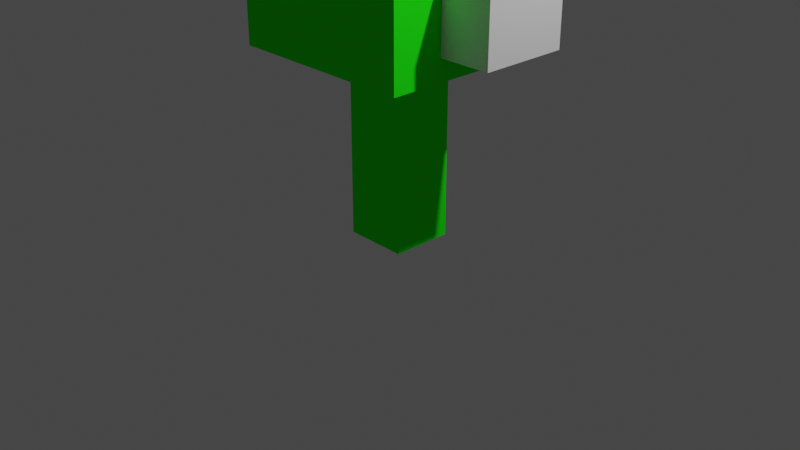 # Source: tree.blend  (saved by Blender 2.82.7; exported with 4.5.12 LTS)
import bpy
from mathutils import Matrix  # noqa: F401  (used for matrix-valued properties, if any)

bpy.ops.wm.read_factory_settings(use_empty=True)
scene = bpy.context.scene
scene.name = 'Scene'

# ---- collections
col_collection = bpy.data.collections.new('Collection'); scene.collection.children.link(col_collection)

# ---- materials (node trees are filled in below, after node groups)
mat_material_001 = bpy.data.materials.new('Material.001')
mat_material_001.alpha_threshold = 0.0
mat_material_001.use_transparent_shadow = False
mat_material_001.preview_render_type = 'FLAT'
mat_material_001.diffuse_color = (0.01617, 1.0, 0.008214, 1.0)
mat_material_001.line_color = (0.0, 0.0, 0.0, 1.0)
mat_material_005 = bpy.data.materials.new('Material.005')
mat_material_005.alpha_threshold = 0.0
mat_material_005.use_transparent_shadow = False
mat_material_005.line_color = (0.0, 0.0, 0.0, 1.0)
mat_material_006 = bpy.data.materials.new('Material.006')
mat_material_006.alpha_threshold = 0.0
mat_material_006.use_transparent_shadow = False
mat_material_006.line_color = (0.0, 0.0, 0.0, 1.0)
mat_material_009 = bpy.data.materials.new('Material.009')
mat_material_009.alpha_threshold = 0.0
mat_material_009.use_transparent_shadow = False
mat_material_009.line_color = (0.0, 0.0, 0.0, 1.0)

# ---- material node trees
mat_material_005.use_nodes = True; mat_material_005.node_tree.nodes.clear()
_N = mat_material_005.node_tree.nodes; _L = mat_material_005.node_tree.links
n0 = _N.new('ShaderNodeOutputMaterial'); n0.name = 'Material Output'; n0.location = (300, 300)
n1 = _N.new('ShaderNodeBsdfPrincipled'); n1.name = 'Principled BSDF'; n1.location = (10, 300)
n1.distribution = 'GGX'
n1.subsurface_method = 'BURLEY'
n1.inputs[2].default_value = 0.4
n1.inputs[3].default_value = 1.45
n1.inputs[27].default_value = (0.0, 0.0, 0.0, 1.0)
n1.inputs[28].default_value = 1.0
_L.new(n1.outputs[0], n0.inputs[0])
n0.is_active_output = True
mat_material_006.use_nodes = True; mat_material_006.node_tree.nodes.clear()
_N = mat_material_006.node_tree.nodes; _L = mat_material_006.node_tree.links
n0 = _N.new('ShaderNodeOutputMaterial'); n0.name = 'Material Output'; n0.location = (300, 300)
n1 = _N.new('ShaderNodeBsdfPrincipled'); n1.name = 'Principled BSDF'; n1.location = (10, 300)
n1.distribution = 'GGX'
n1.subsurface_method = 'BURLEY'
n1.inputs[2].default_value = 0.4
n1.inputs[3].default_value = 1.45
n1.inputs[27].default_value = (0.0, 0.0, 0.0, 1.0)
n1.inputs[28].default_value = 1.0
_L.new(n1.outputs[0], n0.inputs[0])
n0.is_active_output = True
mat_material_009.use_nodes = True; mat_material_009.node_tree.nodes.clear()
_N = mat_material_009.node_tree.nodes; _L = mat_material_009.node_tree.links
n0 = _N.new('ShaderNodeOutputMaterial'); n0.name = 'Material Output'; n0.location = (300, 300)
n1 = _N.new('ShaderNodeBsdfPrincipled'); n1.name = 'Principled BSDF'; n1.location = (10, 300)
n1.distribution = 'GGX'
n1.subsurface_method = 'BURLEY'
n1.inputs[2].default_value = 0.4
n1.inputs[3].default_value = 1.45
n1.inputs[27].default_value = (0.0, 0.0, 0.0, 1.0)
n1.inputs[28].default_value = 1.0
_L.new(n1.outputs[0], n0.inputs[0])
n0.is_active_output = True

# ---- world
world_world = bpy.data.worlds.new('World'); scene.world = world_world
world_world.use_nodes = True; world_world.node_tree.nodes.clear()
_N = world_world.node_tree.nodes; _L = world_world.node_tree.links
n0 = _N.new('ShaderNodeOutputWorld'); n0.name = 'World Output'; n0.location = (300, 300)
n1 = _N.new('ShaderNodeBackground'); n1.name = 'Background'; n1.location = (10, 300)
n1.inputs[0].default_value = (0.05088, 0.05088, 0.05088, 1.0)
_L.new(n1.outputs[0], n0.inputs[0])
n0.is_active_output = True
world_world.color = (0.05088, 0.05088, 0.05088)
world_world.use_sun_shadow = False
world_world.sun_shadow_jitter_overblur = 0.0

# ---- cameras
cam_camera = bpy.data.cameras.new('Camera')
cam_camera.clip_end = 100.0
cam_camera.ortho_scale = 7.314

# ---- lights
light_light = bpy.data.lights.new('Light', 'POINT')
light_light.transmission_factor = 0.0
light_light.energy = 1000.0
light_light.shadow_soft_size = 0.1
light_light.shadow_maximum_resolution = 0.006
light_light.use_absolute_resolution = True

# ---- meshes
me_cube = bpy.data.meshes.new('Cube')
me_cube.from_pydata([(0.3367, 0.9701, 0.3239), (0.3367, 0.9701, -0.3239), (0.3367, -0.9701, 0.3239), (0.3367, -0.9701, -0.3239), (-0.3367, 0.9701, 0.3239), (-0.3367, 0.9701, -0.3239), (-0.3367, -0.9701, 0.3239), (-0.3367, -0.9701, -0.3239)], [], [(0, 4, 6, 2), (3, 2, 6, 7), (7, 6, 4, 5), (5, 1, 3, 7), (1, 0, 2, 3), (5, 4, 0, 1)])
_uv = me_cube.uv_layers.new(name='UVMap')
_uv.uv.foreach_set('vector', [0.625, 0.5, 0.875, 0.5, 0.875, 0.75, 0.625, 0.75, 0.375, 0.75, 0.625, 0.75, 0.625, 1.0, 0.375, 1.0, 0.375, 0.0, 0.625, 0.0, 0.625, 0.25, 0.375, 0.25, 0.125, 0.5, 0.375, 0.5, 0.375, 0.75, 0.125, 0.75, 0.375, 0.5, 0.625, 0.5, 0.625, 0.75, 0.375, 0.75, 0.375, 0.25, 0.625, 0.25, 0.625, 0.5, 0.375, 0.5])
me_cube.materials.append(None)
me_cube.materials.append(None)
me_cube.use_remesh_preserve_volume = False
me_cube.use_remesh_preserve_attributes = False
me_cube.use_mirror_vertex_groups = False
me_cube.update()
me_cube_001 = bpy.data.meshes.new('Cube.001')
me_cube_001.from_pydata([(1.0, 2.993, 1.0), (1.0, 2.993, -1.0), (1.0, 0.9932, 1.0), (1.0, 0.9932, -1.0), (-1.0, 2.993, 1.0), (-1.0, 2.993, -1.0), (-1.0, 0.9932, 1.0), (-1.0, 0.9932, -1.0)], [], [(0, 4, 6, 2), (3, 2, 6, 7), (7, 6, 4, 5), (5, 1, 3, 7), (1, 0, 2, 3), (5, 4, 0, 1)])
_uv = me_cube_001.uv_layers.new(name='UVMap')
_uv.uv.foreach_set('vector', [0.625, 0.5, 0.875, 0.5, 0.875, 0.75, 0.625, 0.75, 0.375, 0.75, 0.625, 0.75, 0.625, 1.0, 0.375, 1.0, 0.375, 0.0, 0.625, 0.0, 0.625, 0.25, 0.375, 0.25, 0.125, 0.5, 0.375, 0.5, 0.375, 0.75, 0.125, 0.75, 0.375, 0.5, 0.625, 0.5, 0.625, 0.75, 0.375, 0.75, 0.375, 0.25, 0.625, 0.25, 0.625, 0.5, 0.375, 0.5])
_ca = me_cube_001.color_attributes.new('Col', 'BYTE_COLOR', 'CORNER')
_ca.data.foreach_set('color', [1.0, 1.0, 1.0, 1.0, 1.0, 1.0, 1.0, 1.0, 1.0, 1.0, 1.0, 1.0, 1.0, 1.0, 1.0, 1.0, 1.0, 1.0, 1.0, 1.0, 1.0, 1.0, 1.0, 1.0, 1.0, 1.0, 1.0, 1.0, 1.0, 1.0, 1.0, 1.0, 1.0, 1.0, 1.0, 1.0, 1.0, 1.0, 1.0, 1.0, 1.0, 1.0, 1.0, 1.0, 1.0, 1.0, 1.0, 1.0, 1.0, 1.0, 1.0, 1.0, 1.0, 1.0, 1.0, 1.0, 1.0, 1.0, 1.0, 1.0, 1.0, 1.0, 1.0, 1.0, 1.0, 1.0, 1.0, 1.0, 1.0, 1.0, 1.0, 1.0, 1.0, 1.0, 1.0, 1.0, 1.0, 1.0, 1.0, 1.0, 1.0, 1.0, 1.0, 1.0, 1.0, 1.0, 1.0, 1.0, 1.0, 1.0, 1.0, 1.0, 1.0, 1.0, 1.0, 1.0])
me_cube_001.materials.append(mat_material_001)
me_cube_001.materials.append(None)
me_cube_001.use_remesh_preserve_volume = False
me_cube_001.use_remesh_preserve_attributes = False
me_cube_001.use_mirror_vertex_groups = False
me_cube_001.update()
me_cube_002 = bpy.data.meshes.new('Cube.002')
me_cube_002.from_pydata([(0.5327, 3.94, 0.5593), (0.5327, 3.94, -0.5593), (0.5327, 2.525, 0.5593), (0.5327, 2.525, -0.5593), (-0.6063, 3.94, 0.5593), (-0.6063, 3.94, -0.5593), (-0.6063, 2.525, 0.5593), (-0.6063, 2.525, -0.5593)], [], [(0, 4, 6, 2), (3, 2, 6, 7), (7, 6, 4, 5), (5, 1, 3, 7), (1, 0, 2, 3), (5, 4, 0, 1)])
_uv = me_cube_002.uv_layers.new(name='UVMap')
_uv.uv.foreach_set('vector', [0.625, 0.5, 0.875, 0.5, 0.875, 0.75, 0.625, 0.75, 0.375, 0.75, 0.625, 0.75, 0.625, 1.0, 0.375, 1.0, 0.375, 0.0, 0.625, 0.0, 0.625, 0.25, 0.375, 0.25, 0.125, 0.5, 0.375, 0.5, 0.375, 0.75, 0.125, 0.75, 0.375, 0.5, 0.625, 0.5, 0.625, 0.75, 0.375, 0.75, 0.375, 0.25, 0.625, 0.25, 0.625, 0.5, 0.375, 0.5])
me_cube_002.materials.append(mat_material_005)
me_cube_002.materials.append(None)
me_cube_002.use_remesh_preserve_volume = False
me_cube_002.use_remesh_preserve_attributes = False
me_cube_002.use_mirror_vertex_groups = False
me_cube_002.update()
me_cube_003 = bpy.data.meshes.new('Cube.003')
me_cube_003.from_pydata([(1.539, 2.019, 0.4562), (1.539, 2.019, -0.4562), (1.539, 1.217, 0.4562), (1.539, 1.217, -0.4562), (0.8297, 2.019, 0.4562), (0.8297, 2.019, -0.4562), (0.8297, 1.217, 0.4562), (0.8297, 1.217, -0.4562)], [], [(0, 4, 6, 2), (3, 2, 6, 7), (7, 6, 4, 5), (5, 1, 3, 7), (1, 0, 2, 3), (5, 4, 0, 1)])
_uv = me_cube_003.uv_layers.new(name='UVMap')
_uv.uv.foreach_set('vector', [0.625, 0.5, 0.875, 0.5, 0.875, 0.75, 0.625, 0.75, 0.375, 0.75, 0.625, 0.75, 0.625, 1.0, 0.375, 1.0, 0.375, 0.0, 0.625, 0.0, 0.625, 0.25, 0.375, 0.25, 0.125, 0.5, 0.375, 0.5, 0.375, 0.75, 0.125, 0.75, 0.375, 0.5, 0.625, 0.5, 0.625, 0.75, 0.375, 0.75, 0.375, 0.25, 0.625, 0.25, 0.625, 0.5, 0.375, 0.5])
me_cube_003.materials.append(mat_material_006)
me_cube_003.materials.append(None)
me_cube_003.use_remesh_preserve_volume = False
me_cube_003.use_remesh_preserve_attributes = False
me_cube_003.use_mirror_vertex_groups = False
me_cube_003.update()
me_cube_004 = bpy.data.meshes.new('Cube.004')
me_cube_004.from_pydata([(-0.5508, 2.783, 0.5593), (-0.5508, 2.783, -0.5593), (-0.5508, 1.368, 0.5593), (-0.5508, 1.368, -0.5593), (-1.69, 2.783, 0.5593), (-1.69, 2.783, -0.5593), (-1.69, 1.368, 0.5593), (-1.69, 1.368, -0.5593)], [], [(0, 4, 6, 2), (3, 2, 6, 7), (7, 6, 4, 5), (5, 1, 3, 7), (1, 0, 2, 3), (5, 4, 0, 1)])
_uv = me_cube_004.uv_layers.new(name='UVMap')
_uv.uv.foreach_set('vector', [0.625, 0.5, 0.875, 0.5, 0.875, 0.75, 0.625, 0.75, 0.375, 0.75, 0.625, 0.75, 0.625, 1.0, 0.375, 1.0, 0.375, 0.0, 0.625, 0.0, 0.625, 0.25, 0.375, 0.25, 0.125, 0.5, 0.375, 0.5, 0.375, 0.75, 0.125, 0.75, 0.375, 0.5, 0.625, 0.5, 0.625, 0.75, 0.375, 0.75, 0.375, 0.25, 0.625, 0.25, 0.625, 0.5, 0.375, 0.5])
me_cube_004.materials.append(mat_material_009)
me_cube_004.materials.append(None)
me_cube_004.use_remesh_preserve_volume = False
me_cube_004.use_remesh_preserve_attributes = False
me_cube_004.use_mirror_vertex_groups = False
me_cube_004.update()

# ---- objects
ob_cube = bpy.data.objects.new('Cube', me_cube)
ob_light = bpy.data.objects.new('Light', light_light)
ob_camera = bpy.data.objects.new('Camera', cam_camera)
ob_cube_001 = bpy.data.objects.new('Cube.001', me_cube_001)
ob_tree1 = bpy.data.objects.new('tree1', me_cube_002)
ob_tree1_001 = bpy.data.objects.new('tree1.001', me_cube_003)
ob_tree1_002 = bpy.data.objects.new('tree1.002', me_cube_004)

# ---- transforms, parenting, visibility, modifiers, constraints
ob_cube.location = (0.0, 0.0, 0.8092)
ob_cube.rotation_euler = (7.853, -0.0, 0.0)
ob_cube.lock_rotations_4d = False
ob_cube.empty_display_type = 'ARROWS'
ob_cube.lineart.crease_threshold = 0.0
ob_cube.material_slots[0].link = 'OBJECT'; ob_cube.material_slots[0].material = mat_material_001
ob_cube.material_slots[1].link = 'OBJECT'; ob_cube.material_slots[1].material = None
ob_light.location = (4.076, 1.005, 6.713)
ob_light.rotation_euler = (0.6503, 0.05522, 1.866)
ob_light.lock_rotations_4d = False
ob_light.empty_display_type = 'ARROWS'
ob_light.color = (0.0, 0.0, 0.0, 0.0)
ob_light.lineart.crease_threshold = 0.0
ob_camera.location = (7.359, -6.926, 4.958)
ob_camera.rotation_euler = (1.109, 0.0, 0.8149)
ob_camera.lock_rotations_4d = False
ob_camera.empty_display_type = 'ARROWS'
ob_camera.color = (0.0, 0.0, 0.0, 0.0)
ob_camera.display_type = 'WIRE'
ob_camera.lineart.crease_threshold = 0.0
ob_cube_001.location = (0.0, 0.0, 0.8092)
ob_cube_001.rotation_euler = (7.853, -0.0, 0.0)
ob_cube_001.lock_rotations_4d = False
ob_cube_001.empty_display_type = 'ARROWS'
ob_cube_001.lineart.crease_threshold = 0.0
ob_cube_001.material_slots[1].link = 'OBJECT'; ob_cube_001.material_slots[1].material = None
ob_tree1.location = (0.0, 0.0, 0.8092)
ob_tree1.rotation_euler = (7.853, -0.0, 0.0)
ob_tree1.lock_rotations_4d = False
ob_tree1.empty_display_type = 'ARROWS'
ob_tree1.lineart.crease_threshold = 0.0
ob_tree1.material_slots[1].link = 'OBJECT'; ob_tree1.material_slots[1].material = None
ob_tree1_001.location = (0.0, 0.0, 0.8092)
ob_tree1_001.rotation_euler = (7.853, -0.0, 0.0)
ob_tree1_001.lock_rotations_4d = False
ob_tree1_001.empty_display_type = 'ARROWS'
ob_tree1_001.lineart.crease_threshold = 0.0
ob_tree1_001.material_slots[1].link = 'OBJECT'; ob_tree1_001.material_slots[1].material = None
ob_tree1_002.location = (0.0, 0.0, 0.8092)
ob_tree1_002.rotation_euler = (7.853, -0.0, 0.0)
ob_tree1_002.lock_rotations_4d = False
ob_tree1_002.empty_display_type = 'ARROWS'
ob_tree1_002.lineart.crease_threshold = 0.0
ob_tree1_002.material_slots[1].link = 'OBJECT'; ob_tree1_002.material_slots[1].material = None

# ---- collection membership
col_collection.objects.link(ob_cube)
col_collection.objects.link(ob_light)
col_collection.objects.link(ob_camera)
col_collection.objects.link(ob_cube_001)
col_collection.objects.link(ob_tree1)
col_collection.objects.link(ob_tree1_001)
col_collection.objects.link(ob_tree1_002)

# ---- scene / render settings (as saved in the file)
scene.camera = ob_camera
scene.frame_start = 1; scene.frame_end = 250; scene.frame_set(1)
scene.render.engine = 'BLENDER_EEVEE_NEXT'
scene.cycles.use_denoising = False
scene.cycles.samples = 128
scene.cycles.sampling_pattern = 'TABULATED_SOBOL'
scene.cycles.use_adaptive_sampling = False
scene.cycles.use_light_tree = False
scene.view_settings.view_transform = 'Filmic'
bpy.context.view_layer.update()
